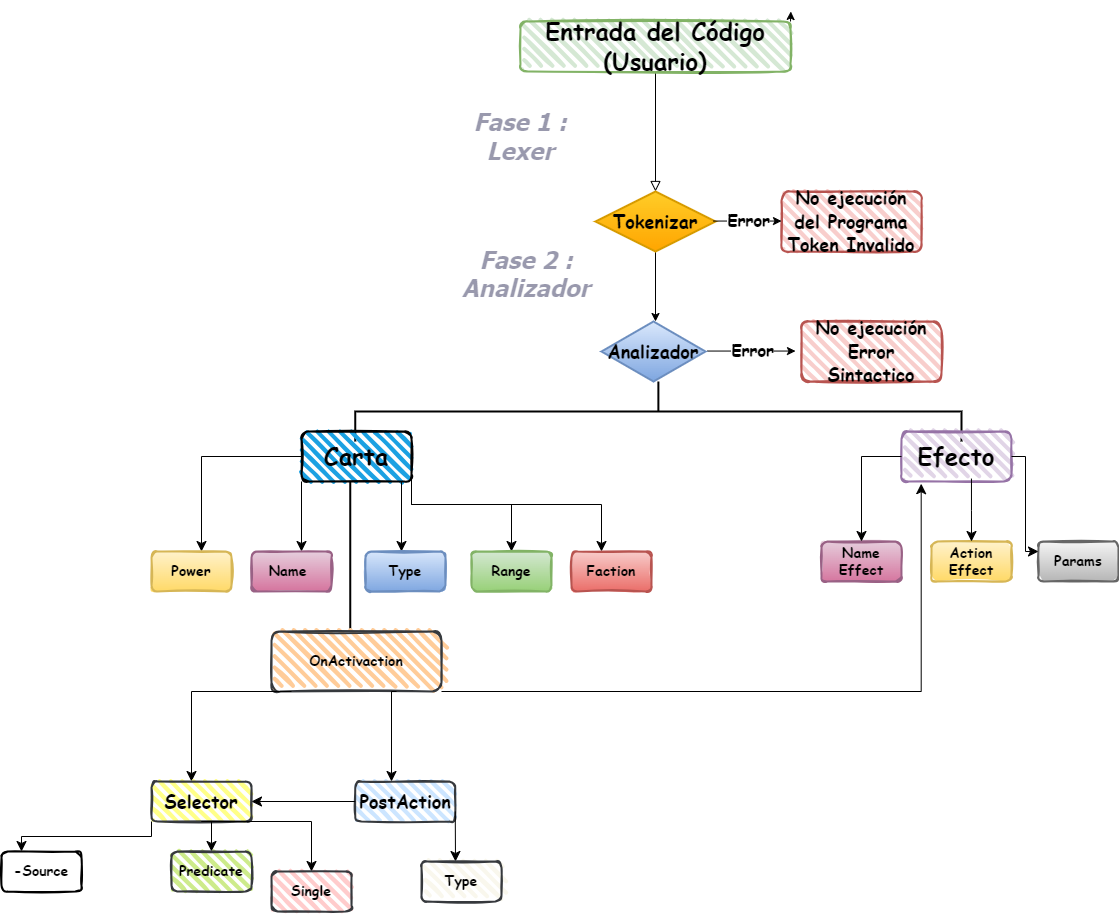

The diagram above was exported from draw.io. Its source (the exported page's mxGraphModel, read from the mxfile embedded in the PNG):
<mxGraphModel dx="1733" dy="1662" grid="1" gridSize="10" guides="1" tooltips="1" connect="1" arrows="1" fold="1" page="1" pageScale="1" pageWidth="827" pageHeight="1169" math="0" shadow="0">
  <root>
    <mxCell id="WIyWlLk6GJQsqaUBKTNV-0" />
    <mxCell id="WIyWlLk6GJQsqaUBKTNV-1" parent="WIyWlLk6GJQsqaUBKTNV-0" />
    <mxCell id="WIyWlLk6GJQsqaUBKTNV-2" value="" style="rounded=0;html=1;jettySize=auto;orthogonalLoop=1;fontSize=11;endArrow=block;endFill=0;endSize=8;strokeWidth=1;shadow=0;labelBackgroundColor=none;edgeStyle=orthogonalEdgeStyle;exitX=0.5;exitY=1;exitDx=0;exitDy=0;entryX=0.5;entryY=0;entryDx=0;entryDy=0;" parent="WIyWlLk6GJQsqaUBKTNV-1" source="a9Ma_dQIF9ZDhy65UaG0-22" target="a9Ma_dQIF9ZDhy65UaG0-26" edge="1">
      <mxGeometry relative="1" as="geometry">
        <mxPoint x="321" y="70" as="sourcePoint" />
        <mxPoint x="364" y="120" as="targetPoint" />
      </mxGeometry>
    </mxCell>
    <mxCell id="a9Ma_dQIF9ZDhy65UaG0-2" value="&lt;h1&gt;Fase 1 : Lexer&lt;/h1&gt;" style="text;html=1;align=center;verticalAlign=middle;whiteSpace=wrap;rounded=0;fillColor=none;strokeColor=none;fillStyle=zigzag-line;fontStyle=3;horizontal=1;fontFamily=Tahoma;fontColor=#000033;labelBackgroundColor=default;textShadow=0;labelBorderColor=none;textOpacity=40;" vertex="1" parent="WIyWlLk6GJQsqaUBKTNV-1">
      <mxGeometry x="154" y="30" width="150" height="70" as="geometry" />
    </mxCell>
    <mxCell id="a9Ma_dQIF9ZDhy65UaG0-9" value="" style="endArrow=classic;html=1;rounded=0;exitX=0.5;exitY=1;exitDx=0;exitDy=0;" edge="1" parent="WIyWlLk6GJQsqaUBKTNV-1">
      <mxGeometry width="50" height="50" relative="1" as="geometry">
        <mxPoint x="364" y="180" as="sourcePoint" />
        <mxPoint x="364" y="250" as="targetPoint" />
        <Array as="points" />
      </mxGeometry>
    </mxCell>
    <mxCell id="a9Ma_dQIF9ZDhy65UaG0-10" value="&lt;h1&gt;Fase 2 : Analizador&lt;/h1&gt;&lt;div&gt;&lt;br&gt;&lt;/div&gt;" style="text;html=1;align=center;verticalAlign=middle;whiteSpace=wrap;rounded=0;fillColor=none;strokeColor=none;fillStyle=zigzag-line;fontStyle=3;horizontal=1;fontFamily=Tahoma;fontColor=#000033;labelBackgroundColor=default;textShadow=0;labelBorderColor=none;textOpacity=40;" vertex="1" parent="WIyWlLk6GJQsqaUBKTNV-1">
      <mxGeometry x="140" y="190" width="190" height="40" as="geometry" />
    </mxCell>
    <mxCell id="a9Ma_dQIF9ZDhy65UaG0-17" value="" style="endArrow=classic;html=1;rounded=0;exitX=1;exitY=0.5;exitDx=0;exitDy=0;entryX=0;entryY=0.5;entryDx=0;entryDy=0;" edge="1" parent="WIyWlLk6GJQsqaUBKTNV-1">
      <mxGeometry relative="1" as="geometry">
        <mxPoint x="416" y="279.55" as="sourcePoint" />
        <mxPoint x="504" y="279.55" as="targetPoint" />
        <Array as="points" />
      </mxGeometry>
    </mxCell>
    <mxCell id="a9Ma_dQIF9ZDhy65UaG0-18" value="&lt;h2&gt;&lt;font face=&quot;Comic Sans MS&quot;&gt;Error&lt;/font&gt;&lt;/h2&gt;" style="edgeLabel;resizable=0;html=1;;align=center;verticalAlign=middle;" connectable="0" vertex="1" parent="a9Ma_dQIF9ZDhy65UaG0-17">
      <mxGeometry relative="1" as="geometry">
        <mxPoint as="offset" />
      </mxGeometry>
    </mxCell>
    <mxCell id="a9Ma_dQIF9ZDhy65UaG0-19" value="" style="strokeWidth=2;html=1;shape=mxgraph.flowchart.annotation_2;align=left;labelPosition=right;pointerEvents=1;direction=south;" vertex="1" parent="WIyWlLk6GJQsqaUBKTNV-1">
      <mxGeometry x="63.75" y="310" width="606.25" height="60" as="geometry" />
    </mxCell>
    <mxCell id="a9Ma_dQIF9ZDhy65UaG0-21" value="&lt;h1&gt;&lt;font face=&quot;Comic Sans MS&quot;&gt;Carta&lt;/font&gt;&lt;/h1&gt;" style="rounded=1;whiteSpace=wrap;html=1;strokeWidth=2;fillWeight=4;hachureGap=8;hachureAngle=45;fillColor=#1ba1e2;sketch=1;direction=west;" vertex="1" parent="WIyWlLk6GJQsqaUBKTNV-1">
      <mxGeometry x="10" y="360" width="110" height="50" as="geometry" />
    </mxCell>
    <mxCell id="a9Ma_dQIF9ZDhy65UaG0-25" style="edgeStyle=orthogonalEdgeStyle;rounded=0;orthogonalLoop=1;jettySize=auto;html=1;exitX=1;exitY=0;exitDx=0;exitDy=0;" edge="1" parent="WIyWlLk6GJQsqaUBKTNV-1" source="a9Ma_dQIF9ZDhy65UaG0-22">
      <mxGeometry relative="1" as="geometry">
        <mxPoint x="499.36363636363626" y="-60" as="targetPoint" />
      </mxGeometry>
    </mxCell>
    <mxCell id="a9Ma_dQIF9ZDhy65UaG0-22" value="&lt;h1&gt;&lt;font face=&quot;Comic Sans MS&quot;&gt;&lt;b&gt;Entrada del Código (Usuario)&lt;/b&gt;&lt;/font&gt;&lt;/h1&gt;" style="rounded=1;whiteSpace=wrap;html=1;strokeWidth=2;fillWeight=4;hachureGap=8;hachureAngle=45;fillColor=#d5e8d4;sketch=1;strokeColor=#82b366;" vertex="1" parent="WIyWlLk6GJQsqaUBKTNV-1">
      <mxGeometry x="229" y="-50" width="270" height="50" as="geometry" />
    </mxCell>
    <mxCell id="a9Ma_dQIF9ZDhy65UaG0-24" style="edgeStyle=orthogonalEdgeStyle;rounded=0;orthogonalLoop=1;jettySize=auto;html=1;exitX=0.5;exitY=1;exitDx=0;exitDy=0;" edge="1" parent="WIyWlLk6GJQsqaUBKTNV-1" source="a9Ma_dQIF9ZDhy65UaG0-2" target="a9Ma_dQIF9ZDhy65UaG0-2">
      <mxGeometry relative="1" as="geometry" />
    </mxCell>
    <mxCell id="a9Ma_dQIF9ZDhy65UaG0-27" value="" style="endArrow=classic;html=1;rounded=0;exitX=1;exitY=0.5;exitDx=0;exitDy=0;entryX=0;entryY=0.5;entryDx=0;entryDy=0;" edge="1" parent="WIyWlLk6GJQsqaUBKTNV-1" target="a9Ma_dQIF9ZDhy65UaG0-26">
      <mxGeometry relative="1" as="geometry">
        <mxPoint x="402" y="150" as="sourcePoint" />
        <mxPoint x="490" y="150" as="targetPoint" />
        <Array as="points" />
      </mxGeometry>
    </mxCell>
    <mxCell id="a9Ma_dQIF9ZDhy65UaG0-28" value="Error" style="edgeLabel;resizable=0;html=1;;align=center;verticalAlign=middle;" connectable="0" vertex="1" parent="a9Ma_dQIF9ZDhy65UaG0-27">
      <mxGeometry relative="1" as="geometry" />
    </mxCell>
    <mxCell id="a9Ma_dQIF9ZDhy65UaG0-26" value="&lt;h2&gt;&lt;font face=&quot;Comic Sans MS&quot;&gt;Tokenizar&lt;/font&gt;&lt;/h2&gt;" style="rhombus;whiteSpace=wrap;html=1;strokeWidth=2;fillWeight=-1;hachureGap=8;fillStyle=cross-hatch;fillColor=#ffcd28;strokeColor=#d79b00;gradientColor=#ffa500;" vertex="1" parent="WIyWlLk6GJQsqaUBKTNV-1">
      <mxGeometry x="304" y="120" width="120" height="60" as="geometry" />
    </mxCell>
    <mxCell id="a9Ma_dQIF9ZDhy65UaG0-30" value="&lt;h2&gt;&lt;font face=&quot;Comic Sans MS&quot;&gt;No ejecución del Programa Token Invalido&lt;/font&gt;&lt;/h2&gt;" style="rounded=1;whiteSpace=wrap;html=1;strokeWidth=2;fillWeight=4;hachureGap=8;hachureAngle=45;fillColor=#f8cecc;sketch=1;strokeColor=#b85450;" vertex="1" parent="WIyWlLk6GJQsqaUBKTNV-1">
      <mxGeometry x="490" y="120" width="140" height="60" as="geometry" />
    </mxCell>
    <mxCell id="a9Ma_dQIF9ZDhy65UaG0-32" value="&lt;h1&gt;&lt;font face=&quot;Comic Sans MS&quot;&gt;Efecto&lt;/font&gt;&lt;/h1&gt;" style="rounded=1;whiteSpace=wrap;html=1;strokeWidth=2;fillWeight=4;hachureGap=8;hachureAngle=45;fillColor=#e1d5e7;sketch=1;strokeColor=#9673a6;" vertex="1" parent="WIyWlLk6GJQsqaUBKTNV-1">
      <mxGeometry x="610" y="360" width="110" height="50" as="geometry" />
    </mxCell>
    <mxCell id="a9Ma_dQIF9ZDhy65UaG0-34" value="&lt;h2&gt;&lt;font face=&quot;Comic Sans MS&quot;&gt;Analizador&lt;/font&gt;&lt;/h2&gt;" style="rhombus;whiteSpace=wrap;html=1;strokeWidth=2;fillWeight=-1;hachureGap=8;fillStyle=cross-hatch;fillColor=#dae8fc;strokeColor=#6c8ebf;gradientColor=#7ea6e0;" vertex="1" parent="WIyWlLk6GJQsqaUBKTNV-1">
      <mxGeometry x="310" y="250" width="104" height="60" as="geometry" />
    </mxCell>
    <mxCell id="a9Ma_dQIF9ZDhy65UaG0-36" value="&lt;h2&gt;&lt;font face=&quot;Comic Sans MS&quot;&gt;No ejecución Error Sintactico&lt;/font&gt;&lt;/h2&gt;" style="rounded=1;whiteSpace=wrap;html=1;strokeWidth=2;fillWeight=4;hachureGap=8;hachureAngle=45;fillColor=#f8cecc;sketch=1;strokeColor=#b85450;" vertex="1" parent="WIyWlLk6GJQsqaUBKTNV-1">
      <mxGeometry x="510" y="250" width="140" height="60" as="geometry" />
    </mxCell>
    <mxCell id="a9Ma_dQIF9ZDhy65UaG0-37" value="" style="endArrow=classic;html=1;rounded=0;exitX=1;exitY=0.5;exitDx=0;exitDy=0;" edge="1" parent="WIyWlLk6GJQsqaUBKTNV-1">
      <mxGeometry relative="1" as="geometry">
        <mxPoint x="422" y="149.55" as="sourcePoint" />
        <mxPoint x="490" y="149.55" as="targetPoint" />
        <Array as="points" />
      </mxGeometry>
    </mxCell>
    <mxCell id="a9Ma_dQIF9ZDhy65UaG0-38" value="&lt;h2&gt;&lt;font face=&quot;Comic Sans MS&quot;&gt;Error&lt;/font&gt;&lt;/h2&gt;" style="edgeLabel;resizable=0;html=1;;align=center;verticalAlign=middle;" connectable="0" vertex="1" parent="a9Ma_dQIF9ZDhy65UaG0-37">
      <mxGeometry relative="1" as="geometry">
        <mxPoint as="offset" />
      </mxGeometry>
    </mxCell>
    <mxCell id="a9Ma_dQIF9ZDhy65UaG0-40" value="&lt;h3&gt;&lt;font face=&quot;Comic Sans MS&quot;&gt;Name Effect&lt;/font&gt;&lt;/h3&gt;" style="rounded=1;whiteSpace=wrap;html=1;strokeWidth=2;fillWeight=4;hachureGap=8;hachureAngle=45;fillColor=#e6d0de;sketch=1;strokeColor=#996185;gradientColor=#d5739d;" vertex="1" parent="WIyWlLk6GJQsqaUBKTNV-1">
      <mxGeometry x="530" y="470" width="80" height="40" as="geometry" />
    </mxCell>
    <mxCell id="a9Ma_dQIF9ZDhy65UaG0-42" value="&lt;h3&gt;&lt;font face=&quot;Comic Sans MS&quot;&gt;Action Effect&lt;/font&gt;&lt;/h3&gt;" style="rounded=1;whiteSpace=wrap;html=1;strokeWidth=2;fillWeight=4;hachureGap=8;hachureAngle=45;fillColor=#fff2cc;sketch=1;strokeColor=#d6b656;gradientColor=#ffd966;" vertex="1" parent="WIyWlLk6GJQsqaUBKTNV-1">
      <mxGeometry x="640" y="470" width="80" height="40" as="geometry" />
    </mxCell>
    <mxCell id="a9Ma_dQIF9ZDhy65UaG0-44" value="&lt;h3&gt;&lt;font face=&quot;Comic Sans MS&quot;&gt;Params&lt;/font&gt;&lt;/h3&gt;" style="rounded=1;whiteSpace=wrap;html=1;strokeWidth=2;fillWeight=4;hachureGap=8;hachureAngle=45;fillColor=#f5f5f5;sketch=1;strokeColor=#666666;gradientColor=#b3b3b3;" vertex="1" parent="WIyWlLk6GJQsqaUBKTNV-1">
      <mxGeometry x="747" y="470" width="80" height="40" as="geometry" />
    </mxCell>
    <mxCell id="a9Ma_dQIF9ZDhy65UaG0-51" value="" style="edgeStyle=segmentEdgeStyle;endArrow=classic;html=1;curved=0;rounded=0;endSize=8;startSize=8;entryX=0.5;entryY=0;entryDx=0;entryDy=0;exitX=0;exitY=0.5;exitDx=0;exitDy=0;" edge="1" parent="WIyWlLk6GJQsqaUBKTNV-1" source="a9Ma_dQIF9ZDhy65UaG0-32" target="a9Ma_dQIF9ZDhy65UaG0-40">
      <mxGeometry width="50" height="50" relative="1" as="geometry">
        <mxPoint x="430" y="470" as="sourcePoint" />
        <mxPoint x="480" y="420" as="targetPoint" />
        <Array as="points" />
      </mxGeometry>
    </mxCell>
    <mxCell id="a9Ma_dQIF9ZDhy65UaG0-55" value="" style="edgeStyle=elbowEdgeStyle;elbow=horizontal;endArrow=classic;html=1;curved=0;rounded=0;endSize=8;startSize=8;entryX=0;entryY=0.25;entryDx=0;entryDy=0;" edge="1" parent="WIyWlLk6GJQsqaUBKTNV-1" source="a9Ma_dQIF9ZDhy65UaG0-32" target="a9Ma_dQIF9ZDhy65UaG0-44">
      <mxGeometry width="50" height="50" relative="1" as="geometry">
        <mxPoint x="430" y="470" as="sourcePoint" />
        <mxPoint x="780" y="470" as="targetPoint" />
      </mxGeometry>
    </mxCell>
    <mxCell id="a9Ma_dQIF9ZDhy65UaG0-56" value="" style="edgeStyle=elbowEdgeStyle;elbow=vertical;endArrow=classic;html=1;curved=0;rounded=0;endSize=8;startSize=8;entryX=0.5;entryY=0;entryDx=0;entryDy=0;exitX=0.636;exitY=0.942;exitDx=0;exitDy=0;exitPerimeter=0;" edge="1" parent="WIyWlLk6GJQsqaUBKTNV-1" source="a9Ma_dQIF9ZDhy65UaG0-32" target="a9Ma_dQIF9ZDhy65UaG0-42">
      <mxGeometry width="50" height="50" relative="1" as="geometry">
        <mxPoint x="430" y="470" as="sourcePoint" />
        <mxPoint x="480" y="420" as="targetPoint" />
      </mxGeometry>
    </mxCell>
    <mxCell id="a9Ma_dQIF9ZDhy65UaG0-65" value="" style="edgeStyle=segmentEdgeStyle;endArrow=classic;html=1;curved=0;rounded=0;endSize=8;startSize=8;exitX=1;exitY=0;exitDx=0;exitDy=0;" edge="1" parent="WIyWlLk6GJQsqaUBKTNV-1" source="a9Ma_dQIF9ZDhy65UaG0-21">
      <mxGeometry width="50" height="50" relative="1" as="geometry">
        <mxPoint x="130" y="480" as="sourcePoint" />
        <mxPoint x="10" y="480" as="targetPoint" />
      </mxGeometry>
    </mxCell>
    <mxCell id="a9Ma_dQIF9ZDhy65UaG0-66" value="" style="edgeStyle=segmentEdgeStyle;endArrow=classic;html=1;curved=0;rounded=0;endSize=8;startSize=8;exitX=1;exitY=0;exitDx=0;exitDy=0;" edge="1" parent="WIyWlLk6GJQsqaUBKTNV-1">
      <mxGeometry width="50" height="50" relative="1" as="geometry">
        <mxPoint x="110" y="410" as="sourcePoint" />
        <mxPoint x="110" y="480" as="targetPoint" />
      </mxGeometry>
    </mxCell>
    <mxCell id="a9Ma_dQIF9ZDhy65UaG0-67" value="&lt;h3&gt;&lt;font face=&quot;Comic Sans MS&quot;&gt;Name&amp;nbsp;&lt;/font&gt;&lt;/h3&gt;" style="rounded=1;whiteSpace=wrap;html=1;strokeWidth=2;fillWeight=4;hachureGap=8;hachureAngle=45;fillColor=#e6d0de;sketch=1;strokeColor=#996185;gradientColor=#d5739d;" vertex="1" parent="WIyWlLk6GJQsqaUBKTNV-1">
      <mxGeometry x="-40" y="480" width="80" height="40" as="geometry" />
    </mxCell>
    <mxCell id="a9Ma_dQIF9ZDhy65UaG0-68" value="&lt;h3&gt;&lt;font face=&quot;Comic Sans MS&quot;&gt;Type&lt;/font&gt;&lt;/h3&gt;" style="rounded=1;whiteSpace=wrap;html=1;strokeWidth=2;fillWeight=4;hachureGap=8;hachureAngle=45;fillColor=#dae8fc;sketch=1;strokeColor=#6c8ebf;gradientColor=#7ea6e0;" vertex="1" parent="WIyWlLk6GJQsqaUBKTNV-1">
      <mxGeometry x="74" y="480" width="80" height="40" as="geometry" />
    </mxCell>
    <mxCell id="a9Ma_dQIF9ZDhy65UaG0-69" value="" style="edgeStyle=elbowEdgeStyle;elbow=vertical;endArrow=classic;html=1;curved=0;rounded=0;endSize=8;startSize=8;exitX=0;exitY=0.5;exitDx=0;exitDy=0;" edge="1" parent="WIyWlLk6GJQsqaUBKTNV-1" source="a9Ma_dQIF9ZDhy65UaG0-21">
      <mxGeometry width="50" height="50" relative="1" as="geometry">
        <mxPoint x="140" y="460" as="sourcePoint" />
        <mxPoint x="220" y="480" as="targetPoint" />
      </mxGeometry>
    </mxCell>
    <mxCell id="a9Ma_dQIF9ZDhy65UaG0-70" value="&lt;h3&gt;&lt;font face=&quot;Comic Sans MS&quot;&gt;Range&lt;/font&gt;&lt;/h3&gt;" style="rounded=1;whiteSpace=wrap;html=1;strokeWidth=2;fillWeight=4;hachureGap=8;hachureAngle=45;fillColor=#d5e8d4;sketch=1;strokeColor=#82b366;gradientColor=#97d077;" vertex="1" parent="WIyWlLk6GJQsqaUBKTNV-1">
      <mxGeometry x="180" y="480" width="80" height="40" as="geometry" />
    </mxCell>
    <mxCell id="a9Ma_dQIF9ZDhy65UaG0-71" value="" style="edgeStyle=segmentEdgeStyle;endArrow=classic;html=1;curved=0;rounded=0;endSize=8;startSize=8;exitX=1;exitY=0.5;exitDx=0;exitDy=0;" edge="1" parent="WIyWlLk6GJQsqaUBKTNV-1" source="a9Ma_dQIF9ZDhy65UaG0-21">
      <mxGeometry width="50" height="50" relative="1" as="geometry">
        <mxPoint x="-80" y="400" as="sourcePoint" />
        <mxPoint x="-90" y="480" as="targetPoint" />
      </mxGeometry>
    </mxCell>
    <mxCell id="a9Ma_dQIF9ZDhy65UaG0-72" value="&lt;h3&gt;&lt;font face=&quot;Comic Sans MS&quot;&gt;Power&lt;/font&gt;&lt;/h3&gt;" style="rounded=1;whiteSpace=wrap;html=1;strokeWidth=2;fillWeight=4;hachureGap=8;hachureAngle=45;fillColor=#fff2cc;sketch=1;strokeColor=#d6b656;gradientColor=#ffd966;" vertex="1" parent="WIyWlLk6GJQsqaUBKTNV-1">
      <mxGeometry x="-140" y="480" width="80" height="40" as="geometry" />
    </mxCell>
    <mxCell id="a9Ma_dQIF9ZDhy65UaG0-73" value="" style="edgeStyle=elbowEdgeStyle;elbow=vertical;endArrow=classic;html=1;curved=0;rounded=0;endSize=8;startSize=8;exitX=0;exitY=0.5;exitDx=0;exitDy=0;" edge="1" parent="WIyWlLk6GJQsqaUBKTNV-1" source="a9Ma_dQIF9ZDhy65UaG0-21">
      <mxGeometry width="50" height="50" relative="1" as="geometry">
        <mxPoint x="240" y="480" as="sourcePoint" />
        <mxPoint x="310" y="480" as="targetPoint" />
      </mxGeometry>
    </mxCell>
    <mxCell id="a9Ma_dQIF9ZDhy65UaG0-74" value="&lt;h3&gt;&lt;font face=&quot;Comic Sans MS&quot;&gt;Faction&lt;/font&gt;&lt;/h3&gt;" style="rounded=1;whiteSpace=wrap;html=1;strokeWidth=2;fillWeight=4;hachureGap=8;hachureAngle=45;fillColor=#f8cecc;sketch=1;strokeColor=#b85450;gradientColor=#ea6b66;" vertex="1" parent="WIyWlLk6GJQsqaUBKTNV-1">
      <mxGeometry x="280" y="480" width="80" height="40" as="geometry" />
    </mxCell>
    <mxCell id="a9Ma_dQIF9ZDhy65UaG0-76" value="" style="line;strokeWidth=2;direction=south;html=1;" vertex="1" parent="WIyWlLk6GJQsqaUBKTNV-1">
      <mxGeometry x="53.75" y="410" width="10" height="150" as="geometry" />
    </mxCell>
    <mxCell id="a9Ma_dQIF9ZDhy65UaG0-77" value="&lt;h3&gt;&lt;font face=&quot;Comic Sans MS&quot;&gt;OnActivaction&lt;/font&gt;&lt;/h3&gt;" style="rounded=1;whiteSpace=wrap;html=1;strokeWidth=2;fillWeight=4;hachureGap=8;hachureAngle=45;fillColor=#ffcc99;sketch=1;strokeColor=#36393d;" vertex="1" parent="WIyWlLk6GJQsqaUBKTNV-1">
      <mxGeometry x="-20" y="560" width="170" height="60" as="geometry" />
    </mxCell>
    <mxCell id="a9Ma_dQIF9ZDhy65UaG0-78" value="" style="edgeStyle=segmentEdgeStyle;endArrow=classic;html=1;curved=0;rounded=0;endSize=8;startSize=8;exitX=0;exitY=1;exitDx=0;exitDy=0;" edge="1" parent="WIyWlLk6GJQsqaUBKTNV-1">
      <mxGeometry width="50" height="50" relative="1" as="geometry">
        <mxPoint y="620" as="sourcePoint" />
        <mxPoint x="-100" y="710" as="targetPoint" />
      </mxGeometry>
    </mxCell>
    <mxCell id="a9Ma_dQIF9ZDhy65UaG0-79" value="" style="edgeStyle=segmentEdgeStyle;endArrow=classic;html=1;curved=0;rounded=0;endSize=8;startSize=8;exitX=0.5;exitY=1;exitDx=0;exitDy=0;" edge="1" parent="WIyWlLk6GJQsqaUBKTNV-1">
      <mxGeometry width="50" height="50" relative="1" as="geometry">
        <mxPoint x="105" y="620" as="sourcePoint" />
        <mxPoint x="100" y="710" as="targetPoint" />
      </mxGeometry>
    </mxCell>
    <mxCell id="a9Ma_dQIF9ZDhy65UaG0-80" value="" style="edgeStyle=segmentEdgeStyle;endArrow=classic;html=1;curved=0;rounded=0;endSize=8;startSize=8;exitX=1;exitY=1;exitDx=0;exitDy=0;entryX=0.179;entryY=1.044;entryDx=0;entryDy=0;entryPerimeter=0;" edge="1" parent="WIyWlLk6GJQsqaUBKTNV-1" source="a9Ma_dQIF9ZDhy65UaG0-77" target="a9Ma_dQIF9ZDhy65UaG0-32">
      <mxGeometry width="50" height="50" relative="1" as="geometry">
        <mxPoint x="320" y="620" as="sourcePoint" />
        <mxPoint x="220" y="710" as="targetPoint" />
      </mxGeometry>
    </mxCell>
    <mxCell id="a9Ma_dQIF9ZDhy65UaG0-81" value="&lt;h2&gt;&lt;font face=&quot;Comic Sans MS&quot;&gt;Selector&lt;/font&gt;&lt;/h2&gt;" style="rounded=1;whiteSpace=wrap;html=1;strokeWidth=2;fillWeight=4;hachureGap=8;hachureAngle=45;fillColor=#ffff88;sketch=1;strokeColor=#36393d;" vertex="1" parent="WIyWlLk6GJQsqaUBKTNV-1">
      <mxGeometry x="-140" y="710" width="100" height="40" as="geometry" />
    </mxCell>
    <mxCell id="a9Ma_dQIF9ZDhy65UaG0-83" value="&lt;h2&gt;&lt;font face=&quot;Comic Sans MS&quot;&gt;PostAction&lt;/font&gt;&lt;/h2&gt;" style="rounded=1;whiteSpace=wrap;html=1;strokeWidth=2;fillWeight=4;hachureGap=8;hachureAngle=45;fillColor=#cce5ff;sketch=1;strokeColor=#36393d;" vertex="1" parent="WIyWlLk6GJQsqaUBKTNV-1">
      <mxGeometry x="63.75" y="710" width="100" height="40" as="geometry" />
    </mxCell>
    <mxCell id="a9Ma_dQIF9ZDhy65UaG0-85" value="" style="edgeStyle=segmentEdgeStyle;endArrow=classic;html=1;curved=0;rounded=0;endSize=8;startSize=8;exitX=0;exitY=0.5;exitDx=0;exitDy=0;" edge="1" parent="WIyWlLk6GJQsqaUBKTNV-1" source="a9Ma_dQIF9ZDhy65UaG0-83" target="a9Ma_dQIF9ZDhy65UaG0-81">
      <mxGeometry width="50" height="50" relative="1" as="geometry">
        <mxPoint y="740" as="sourcePoint" />
        <mxPoint x="-90" y="680" as="targetPoint" />
        <Array as="points" />
      </mxGeometry>
    </mxCell>
    <mxCell id="a9Ma_dQIF9ZDhy65UaG0-87" value="" style="edgeStyle=segmentEdgeStyle;endArrow=classic;html=1;curved=0;rounded=0;endSize=8;startSize=8;exitX=1;exitY=0.75;exitDx=0;exitDy=0;" edge="1" parent="WIyWlLk6GJQsqaUBKTNV-1" source="a9Ma_dQIF9ZDhy65UaG0-83">
      <mxGeometry width="50" height="50" relative="1" as="geometry">
        <mxPoint x="230" y="780" as="sourcePoint" />
        <mxPoint x="164" y="790" as="targetPoint" />
      </mxGeometry>
    </mxCell>
    <mxCell id="a9Ma_dQIF9ZDhy65UaG0-88" value="&lt;h3&gt;&lt;font face=&quot;Comic Sans MS&quot;&gt;Type&lt;/font&gt;&lt;/h3&gt;" style="rounded=1;whiteSpace=wrap;html=1;strokeWidth=2;fillWeight=4;hachureGap=8;hachureAngle=45;fillColor=#f9f7ed;sketch=1;strokeColor=#36393d;" vertex="1" parent="WIyWlLk6GJQsqaUBKTNV-1">
      <mxGeometry x="130" y="790" width="80" height="40" as="geometry" />
    </mxCell>
    <mxCell id="a9Ma_dQIF9ZDhy65UaG0-89" value="" style="edgeStyle=elbowEdgeStyle;elbow=vertical;endArrow=classic;html=1;curved=0;rounded=0;endSize=8;startSize=8;exitX=0.119;exitY=1.052;exitDx=0;exitDy=0;exitPerimeter=0;entryX=0.25;entryY=0;entryDx=0;entryDy=0;" edge="1" parent="WIyWlLk6GJQsqaUBKTNV-1" target="a9Ma_dQIF9ZDhy65UaG0-91">
      <mxGeometry width="50" height="50" relative="1" as="geometry">
        <mxPoint x="-140.00000000000014" y="749.9999999999999" as="sourcePoint" />
        <mxPoint x="-201.9" y="767.92" as="targetPoint" />
      </mxGeometry>
    </mxCell>
    <mxCell id="a9Ma_dQIF9ZDhy65UaG0-90" value="" style="edgeStyle=segmentEdgeStyle;endArrow=classic;html=1;curved=0;rounded=0;endSize=8;startSize=8;exitX=0.5;exitY=1;exitDx=0;exitDy=0;" edge="1" parent="WIyWlLk6GJQsqaUBKTNV-1" source="a9Ma_dQIF9ZDhy65UaG0-81">
      <mxGeometry width="50" height="50" relative="1" as="geometry">
        <mxPoint x="-90.04" y="760" as="sourcePoint" />
        <mxPoint x="-80" y="780" as="targetPoint" />
      </mxGeometry>
    </mxCell>
    <mxCell id="a9Ma_dQIF9ZDhy65UaG0-91" value="&lt;h3&gt;&lt;font face=&quot;Comic Sans MS&quot;&gt;-Source&lt;/font&gt;&lt;/h3&gt;" style="rounded=1;whiteSpace=wrap;html=1;strokeWidth=2;fillWeight=4;hachureGap=8;hachureAngle=45;sketch=1;" vertex="1" parent="WIyWlLk6GJQsqaUBKTNV-1">
      <mxGeometry x="-290" y="780" width="80" height="40" as="geometry" />
    </mxCell>
    <mxCell id="a9Ma_dQIF9ZDhy65UaG0-92" value="&lt;h3&gt;&lt;font face=&quot;Comic Sans MS&quot;&gt;Predicate&lt;/font&gt;&lt;/h3&gt;" style="rounded=1;whiteSpace=wrap;html=1;strokeWidth=2;fillWeight=4;hachureGap=8;hachureAngle=45;fillColor=#cdeb8b;sketch=1;strokeColor=#36393d;" vertex="1" parent="WIyWlLk6GJQsqaUBKTNV-1">
      <mxGeometry x="-120" y="780" width="80" height="40" as="geometry" />
    </mxCell>
    <mxCell id="a9Ma_dQIF9ZDhy65UaG0-93" value="" style="edgeStyle=segmentEdgeStyle;endArrow=classic;html=1;curved=0;rounded=0;endSize=8;startSize=8;" edge="1" parent="WIyWlLk6GJQsqaUBKTNV-1">
      <mxGeometry width="50" height="50" relative="1" as="geometry">
        <mxPoint x="-90" y="750" as="sourcePoint" />
        <mxPoint x="20" y="800" as="targetPoint" />
      </mxGeometry>
    </mxCell>
    <mxCell id="a9Ma_dQIF9ZDhy65UaG0-94" value="&lt;h3&gt;&lt;font face=&quot;Comic Sans MS&quot;&gt;Single&lt;/font&gt;&lt;/h3&gt;" style="rounded=1;whiteSpace=wrap;html=1;strokeWidth=2;fillWeight=4;hachureGap=8;hachureAngle=45;fillColor=#ffcccc;sketch=1;strokeColor=#36393d;" vertex="1" parent="WIyWlLk6GJQsqaUBKTNV-1">
      <mxGeometry x="-20" y="800" width="80" height="40" as="geometry" />
    </mxCell>
  </root>
</mxGraphModel>